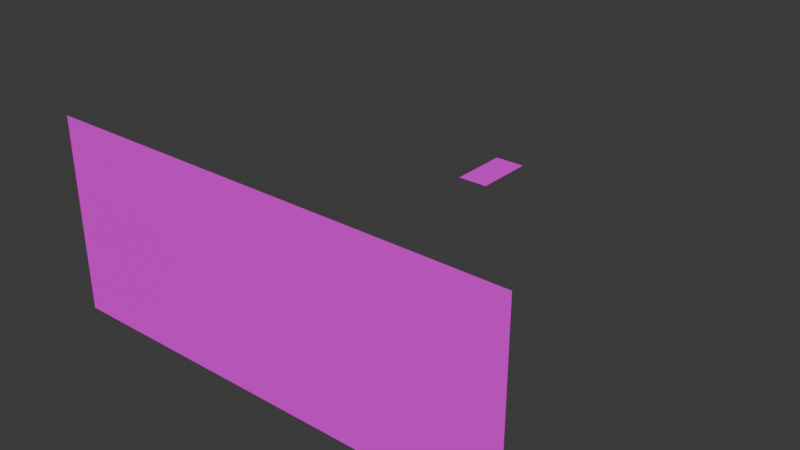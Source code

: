 # Source: main.blend  (saved by Blender 4.0.36; exported with 4.5.12 LTS)
import bpy
from mathutils import Matrix  # noqa: F401  (used for matrix-valued properties, if any)

bpy.ops.wm.read_factory_settings(use_empty=True)
scene = bpy.context.scene
scene.name = 'Scene'

# ---- images (referenced by path relative to the original .blend; pixels are not part of the script)
import os
ASSET_DIR = os.environ.get("B2B_ASSET_DIR", "")  # directory of the original .blend (textures are referenced by path, not embedded)
HERE = os.path.dirname(os.path.abspath(__file__))  # packed textures are extracted next to this script under _unpacked/

def load_image(name, relpath, width, height, colorspace="sRGB"):
    """Load a texture the original file referenced (path relative to the .blend, or extracted next to this script)."""
    p = next((c for c in (os.path.join(HERE, relpath), os.path.join(ASSET_DIR, relpath)) if relpath and os.path.exists(c)), "")
    if p:
        img = bpy.data.images.load(p, check_existing=True)
        img.name = name
    else:  # same state as the original file: an image datablock whose file is absent (Cycles renders it pink)
        img = bpy.data.images.new(name, width, height)
        img.source = "FILE"
        img.filepath = "//" + (relpath or name)
    img.colorspace_settings.name = colorspace
    return img
img_t1_png = load_image('t1.png', 't1.png', 1024, 1024, 'sRGB')

# ---- materials (node trees are filled in below, after node groups)
mat_x = bpy.data.materials.new('材质')
mat_x.use_transparent_shadow = False

# ---- material node trees
mat_x.use_nodes = True; mat_x.node_tree.nodes.clear()
_N = mat_x.node_tree.nodes; _L = mat_x.node_tree.links
n0 = _N.new('ShaderNodeBsdfPrincipled'); n0.name = '原理化BSDF'; n0.location = (10, 300)
n0.inputs[3].default_value = 1.45
n1 = _N.new('ShaderNodeOutputMaterial'); n1.name = '材质输出'; n1.location = (300, 300)
n2 = _N.new('ShaderNodeTexImage'); n2.name = '图像纹理'; n2.location = (-280, 276)
n2.image = img_t1_png
_L.new(n0.outputs[0], n1.inputs[0])
_L.new(n2.outputs[0], n0.inputs[0])
n1.is_active_output = True

# ---- world
world_world = bpy.data.worlds.new('World'); scene.world = world_world
world_world.use_nodes = True; world_world.node_tree.nodes.clear()
_N = world_world.node_tree.nodes; _L = world_world.node_tree.links
n0 = _N.new('ShaderNodeOutputWorld'); n0.name = 'World Output'; n0.location = (300, 300)
n1 = _N.new('ShaderNodeBackground'); n1.name = 'Background'; n1.location = (10, 300)
n1.inputs[0].default_value = (0.05088, 0.05088, 0.05088, 1.0)
_L.new(n1.outputs[0], n0.inputs[0])
n0.is_active_output = True
world_world.color = (0.05088, 0.05088, 0.05088)
world_world.use_sun_shadow = False
world_world.sun_shadow_jitter_overblur = 0.0

# ---- meshes
me_x = bpy.data.meshes.new('平面')
me_x.from_pydata([(-7.5, -1.311e-07, 3.0), (7.5, -1.311e-07, 3.0), (-7.5, 1.311e-07, -3.0), (7.5, 1.311e-07, -3.0)], [], [(2, 3, 1, 0)])
_uv = me_x.uv_layers.new(name='UV 贴图')
_uv.uv.foreach_set('vector', [0.0, 0.0, 1.0, 0.0, 1.0, 1.0, 0.0, 1.0])
me_x.materials.append(mat_x)
me_x.update()
me_001 = bpy.data.meshes.new('平面.001')
me_001.from_pydata([(-7.5, 1.311e-07, -3.0), (7.5, 1.311e-07, -3.0), (-7.5, 1.093e-07, -3.25), (7.5, 1.093e-07, -3.25)], [], [(1, 0, 2, 3)])
_uv = me_001.uv_layers.new(name='UV 贴图')
_uv.uv.foreach_set('vector', [1.0, 1.0, 0.0, 1.0, 0.0, 0.0, 1.0, 0.0])
me_001.materials.append(mat_x)
me_001.update()
me_x_1 = bpy.data.meshes.new('立方体')
me_x_1.from_pydata([(-0.5, 8.951, 0.0), (0.5, 8.951, 0.0), (-0.5, 10.95, 0.0), (0.5, 10.95, 0.0)], [], [(0, 1, 3, 2)])
_uv = me_x_1.uv_layers.new(name='UV 贴图')
_uv.uv.foreach_set('vector', [0.0, 0.0, 1.0, 0.0, 1.0, 1.0, 0.0, 1.0])
me_x_1.materials.append(mat_x)
me_x_1.update()

# ---- objects
ob_sc0 = bpy.data.objects.new('sc0', me_x)
ob_sc1 = bpy.data.objects.new('sc1', me_001)
ob_d = bpy.data.objects.new('d', me_x_1)

# ---- transforms, parenting, visibility, modifiers, constraints
ob_sc0.location = (0.0, 0.0, 0.0)
ob_sc1.location = (0.0, 0.0, 0.0)
ob_d.location = (0.0, 0.0, 0.0)

# ---- collection membership
scene.collection.objects.link(ob_sc0)
scene.collection.objects.link(ob_sc1)
scene.collection.objects.link(ob_d)

# ---- scene / render settings (as saved in the file)
scene.frame_start = 1; scene.frame_end = 1000000; scene.frame_set(1)
scene.render.engine = 'BLENDER_EEVEE_NEXT'
scene.cycles.sampling_pattern = 'TABULATED_SOBOL'
bpy.context.view_layer.update()

# ---- added for rendering (the .blend has no active camera and no usable light): camera, sun
cam_auto = bpy.data.cameras.new('AutoCamera')
cam_auto.lens = 50.0
cam_auto.sensor_width = 36.0
cam_auto.clip_end = 1000.0
ob_auto_camera = bpy.data.objects.new('AutoCamera', cam_auto)
scene.collection.objects.link(ob_auto_camera)
ob_auto_camera.location = (18.1306, -16.2809, 14.3794)
ob_auto_camera.rotation_euler = (1.09748, -7.21219e-08, 0.694738)
scene.camera = ob_auto_camera
light_auto_sun = bpy.data.lights.new('AutoSun', 'SUN')
light_auto_sun.energy = 3.0
light_auto_sun.angle = 0.0523599
ob_auto_sun = bpy.data.objects.new('AutoSun', light_auto_sun)
scene.collection.objects.link(ob_auto_sun)
ob_auto_sun.rotation_euler = (0.872665, 0.174533, 0.523599)
bpy.context.view_layer.update()
